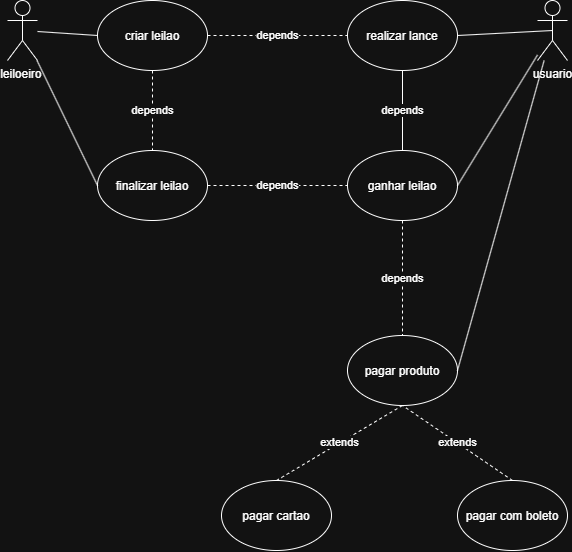

The diagram above was exported from draw.io. Its source (the exported page's mxGraphModel, read from the mxfile embedded in the PNG):
<mxGraphModel dx="1414" dy="777" grid="1" gridSize="10" guides="1" tooltips="1" connect="1" arrows="1" fold="1" page="1" pageScale="1" pageWidth="827" pageHeight="1169" math="0" shadow="0">
  <root>
    <mxCell id="0" />
    <mxCell id="1" parent="0" />
    <mxCell id="Va_WAlJfLHowP4GYCQX8-1" parent="1" style="shape=umlActor;verticalLabelPosition=bottom;verticalAlign=top;html=1;outlineConnect=0;" value="leiloeiro&amp;nbsp;" vertex="1">
      <mxGeometry height="60" width="30" x="90" y="180" as="geometry" />
    </mxCell>
    <mxCell id="Va_WAlJfLHowP4GYCQX8-2" parent="1" style="shape=umlActor;verticalLabelPosition=bottom;verticalAlign=top;html=1;outlineConnect=0;" value="usuario" vertex="1">
      <mxGeometry height="60" width="30" x="620" y="180" as="geometry" />
    </mxCell>
    <mxCell id="Va_WAlJfLHowP4GYCQX8-4" parent="1" style="ellipse;whiteSpace=wrap;html=1;shapeInside=1;" value="criar leilao" vertex="1">
      <mxGeometry height="70" width="110" x="180" y="180" as="geometry" />
    </mxCell>
    <mxCell id="Va_WAlJfLHowP4GYCQX8-5" parent="1" style="ellipse;whiteSpace=wrap;html=1;shapeInside=1;" value="pagar produto" vertex="1">
      <mxGeometry height="70" width="110" x="430" y="515" as="geometry" />
    </mxCell>
    <mxCell id="Va_WAlJfLHowP4GYCQX8-6" parent="1" style="ellipse;whiteSpace=wrap;html=1;shapeInside=1;" value="pagar cartao" vertex="1">
      <mxGeometry height="70" width="110" x="304" y="660" as="geometry" />
    </mxCell>
    <mxCell id="Va_WAlJfLHowP4GYCQX8-7" parent="1" style="ellipse;whiteSpace=wrap;html=1;shapeInside=1;" value="finalizar leilao" vertex="1">
      <mxGeometry height="70" width="110" x="180" y="330" as="geometry" />
    </mxCell>
    <mxCell id="Va_WAlJfLHowP4GYCQX8-8" parent="1" style="ellipse;whiteSpace=wrap;html=1;shapeInside=1;" value="ganhar leilao" vertex="1">
      <mxGeometry height="70" width="110" x="430" y="330" as="geometry" />
    </mxCell>
    <mxCell id="Va_WAlJfLHowP4GYCQX8-9" parent="1" style="ellipse;whiteSpace=wrap;html=1;shapeInside=1;" value="realizar lance" vertex="1">
      <mxGeometry height="70" width="110" x="430" y="180" as="geometry" />
    </mxCell>
    <mxCell id="Va_WAlJfLHowP4GYCQX8-10" parent="1" style="ellipse;whiteSpace=wrap;html=1;shapeInside=1;" value="pagar com boleto" vertex="1">
      <mxGeometry height="70" width="110" x="540" y="660" as="geometry" />
    </mxCell>
    <mxCell id="Va_WAlJfLHowP4GYCQX8-11" edge="1" parent="1" source="Va_WAlJfLHowP4GYCQX8-8" style="endArrow=none;html=1;rounded=0;exitX=0.5;exitY=1;exitDx=0;exitDy=0;entryX=0.5;entryY=0;entryDx=0;entryDy=0;dashed=1;" target="Va_WAlJfLHowP4GYCQX8-5" value="depends">
      <mxGeometry height="50" relative="1" width="50" as="geometry">
        <mxPoint x="390" y="430" as="sourcePoint" />
        <mxPoint x="485" y="510" as="targetPoint" />
      </mxGeometry>
    </mxCell>
    <mxCell id="Va_WAlJfLHowP4GYCQX8-12" edge="1" parent="1" source="Va_WAlJfLHowP4GYCQX8-7" style="endArrow=none;html=1;rounded=0;exitX=1;exitY=0.5;exitDx=0;exitDy=0;entryX=0;entryY=0.5;entryDx=0;entryDy=0;dashed=1;" target="Va_WAlJfLHowP4GYCQX8-8" value="depends">
      <mxGeometry height="50" relative="1" width="50" as="geometry">
        <mxPoint x="480" y="480" as="sourcePoint" />
        <mxPoint x="480" y="595" as="targetPoint" />
      </mxGeometry>
    </mxCell>
    <mxCell id="Va_WAlJfLHowP4GYCQX8-14" edge="1" parent="1" source="Va_WAlJfLHowP4GYCQX8-4" style="endArrow=none;html=1;rounded=0;exitX=0.5;exitY=1;exitDx=0;exitDy=0;dashed=1;" target="Va_WAlJfLHowP4GYCQX8-7" value="depends">
      <mxGeometry height="50" relative="1" width="50" as="geometry">
        <mxPoint x="400" y="460" as="sourcePoint" />
        <mxPoint x="400" y="575" as="targetPoint" />
      </mxGeometry>
    </mxCell>
    <mxCell id="Va_WAlJfLHowP4GYCQX8-15" edge="1" parent="1" source="Va_WAlJfLHowP4GYCQX8-4" style="endArrow=none;html=1;rounded=0;exitX=1;exitY=0.5;exitDx=0;exitDy=0;entryX=0;entryY=0.5;entryDx=0;entryDy=0;dashed=1;" target="Va_WAlJfLHowP4GYCQX8-9" value="depends">
      <mxGeometry height="50" relative="1" width="50" as="geometry">
        <mxPoint x="350" y="470" as="sourcePoint" />
        <mxPoint x="350" y="585" as="targetPoint" />
      </mxGeometry>
    </mxCell>
    <mxCell id="Va_WAlJfLHowP4GYCQX8-16" edge="1" parent="1" source="Va_WAlJfLHowP4GYCQX8-9" style="endArrow=none;html=1;rounded=0;exitX=0.5;exitY=1;exitDx=0;exitDy=0;entryX=0.5;entryY=0;entryDx=0;entryDy=0;" target="Va_WAlJfLHowP4GYCQX8-8" value="depends">
      <mxGeometry height="50" relative="1" width="50" as="geometry">
        <mxPoint x="350" y="290" as="sourcePoint" />
        <mxPoint x="350" y="405" as="targetPoint" />
      </mxGeometry>
    </mxCell>
    <mxCell id="Va_WAlJfLHowP4GYCQX8-17" edge="1" parent="1" source="Va_WAlJfLHowP4GYCQX8-10" style="endArrow=none;html=1;rounded=0;exitX=0.5;exitY=0;exitDx=0;exitDy=0;entryX=0.5;entryY=1;entryDx=0;entryDy=0;dashed=1;" target="Va_WAlJfLHowP4GYCQX8-5" value="extends">
      <mxGeometry height="50" relative="1" width="50" as="geometry">
        <mxPoint x="550" y="430" as="sourcePoint" />
        <mxPoint x="550" y="545" as="targetPoint" />
      </mxGeometry>
    </mxCell>
    <mxCell id="Va_WAlJfLHowP4GYCQX8-18" edge="1" parent="1" source="Va_WAlJfLHowP4GYCQX8-5" style="endArrow=none;html=1;rounded=0;exitX=0.5;exitY=1;exitDx=0;exitDy=0;entryX=0.5;entryY=0;entryDx=0;entryDy=0;dashed=1;" target="Va_WAlJfLHowP4GYCQX8-6" value="extends">
      <mxGeometry height="50" relative="1" width="50" as="geometry">
        <mxPoint x="590" y="520" as="sourcePoint" />
        <mxPoint x="590" y="635" as="targetPoint" />
      </mxGeometry>
    </mxCell>
    <mxCell id="Va_WAlJfLHowP4GYCQX8-19" edge="1" parent="1" source="Va_WAlJfLHowP4GYCQX8-1" style="endArrow=none;html=1;rounded=0;entryX=0;entryY=0.5;entryDx=0;entryDy=0;" target="Va_WAlJfLHowP4GYCQX8-7" value="">
      <mxGeometry height="50" relative="1" width="50" as="geometry">
        <mxPoint x="370" y="190" as="sourcePoint" />
        <mxPoint x="370" y="305" as="targetPoint" />
      </mxGeometry>
    </mxCell>
    <mxCell id="Va_WAlJfLHowP4GYCQX8-20" edge="1" parent="1" source="Va_WAlJfLHowP4GYCQX8-1" style="endArrow=none;html=1;rounded=0;entryX=0;entryY=0.5;entryDx=0;entryDy=0;" target="Va_WAlJfLHowP4GYCQX8-4" value="">
      <mxGeometry height="50" relative="1" width="50" as="geometry">
        <mxPoint x="160" y="170" as="sourcePoint" />
        <mxPoint x="160" y="285" as="targetPoint" />
      </mxGeometry>
    </mxCell>
    <mxCell id="Va_WAlJfLHowP4GYCQX8-22" edge="1" parent="1" source="Va_WAlJfLHowP4GYCQX8-2" style="endArrow=none;html=1;rounded=0;exitX=0.5;exitY=0.5;exitDx=0;exitDy=0;entryX=1;entryY=0.5;entryDx=0;entryDy=0;exitPerimeter=0;" target="Va_WAlJfLHowP4GYCQX8-9" value="">
      <mxGeometry height="50" relative="1" width="50" as="geometry">
        <mxPoint x="610" y="210" as="sourcePoint" />
        <mxPoint x="610" y="325" as="targetPoint" />
      </mxGeometry>
    </mxCell>
    <mxCell id="Va_WAlJfLHowP4GYCQX8-23" edge="1" parent="1" source="Va_WAlJfLHowP4GYCQX8-2" style="endArrow=none;html=1;rounded=0;entryX=1;entryY=0.5;entryDx=0;entryDy=0;" target="Va_WAlJfLHowP4GYCQX8-8" value="">
      <mxGeometry height="50" relative="1" width="50" as="geometry">
        <mxPoint x="640" y="330" as="sourcePoint" />
        <mxPoint x="640" y="445" as="targetPoint" />
      </mxGeometry>
    </mxCell>
    <mxCell id="Va_WAlJfLHowP4GYCQX8-24" edge="1" parent="1" source="Va_WAlJfLHowP4GYCQX8-2" style="endArrow=none;html=1;rounded=0;entryX=1;entryY=0.5;entryDx=0;entryDy=0;" target="Va_WAlJfLHowP4GYCQX8-5" value="">
      <mxGeometry height="50" relative="1" width="50" as="geometry">
        <mxPoint x="590" y="400" as="sourcePoint" />
        <mxPoint x="590" y="515" as="targetPoint" />
      </mxGeometry>
    </mxCell>
  </root>
</mxGraphModel>